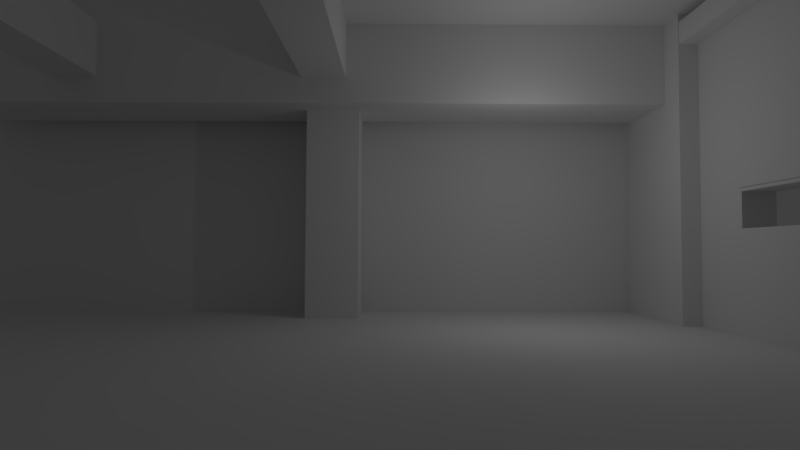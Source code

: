 # Source: interior_villa.blend  (saved by Blender 2.79.0; exported with 4.5.12 LTS)
import bpy
from mathutils import Matrix  # noqa: F401  (used for matrix-valued properties, if any)

bpy.ops.wm.read_factory_settings(use_empty=True)
scene = bpy.context.scene
scene.name = 'Scene'

# ---- collections
col_collection_1 = bpy.data.collections.new('Collection 1'); scene.collection.children.link(col_collection_1)

# ---- materials (node trees are filled in below, after node groups)
mat_material = bpy.data.materials.new('Material')
mat_material.alpha_threshold = 0.0
mat_material.use_transparent_shadow = False
mat_material.roughness = 0.5
mat_material.line_color = (0.0, 0.0, 0.0, 1.0)

# ---- material node trees

# ---- world
world_world = bpy.data.worlds.new('World'); scene.world = world_world
world_world.color = (0.05088, 0.05088, 0.05088)
world_world.use_sun_shadow = False
world_world.sun_shadow_jitter_overblur = 0.0
world_world.cycles.sampling_method = 'MANUAL'

# ---- cameras
cam_camera = bpy.data.cameras.new('Camera')
cam_camera.clip_end = 100.0
cam_camera.lens = 23.0
cam_camera.sensor_width = 32.0
cam_camera.sensor_height = 18.0
cam_camera.ortho_scale = 7.314
cam_camera.dof.focus_distance = 0.0
cam_camera.dof.aperture_fstop = 128.0

# ---- lights
light_lamp = bpy.data.lights.new('Lamp', 'POINT')
light_lamp.transmission_factor = 0.0
light_lamp.cutoff_distance = 30.0
light_lamp.energy = 100.0
light_lamp.shadow_buffer_clip_start = 1.001
light_lamp.shadow_soft_size = 0.1
light_lamp.shadow_maximum_resolution = 0.006
light_lamp.use_absolute_resolution = True

# ---- meshes
me_cube = bpy.data.meshes.new('Cube')
me_cube.from_pydata([(-1.253, 7.691, -1.0), (-1.253, 5.063, -1.0), (-3.253, 5.063, -1.0), (-3.253, 7.691, -1.0), (-1.253, 7.691, 1.0), (-1.253, 5.063, 1.0), (-3.253, 5.063, 1.0), (-3.253, 7.691, 1.0), (-1.253, 7.691, 7.0), (-1.253, 5.063, 7.0), (-3.253, 7.691, 7.0), (-3.253, 5.063, 7.0), (12.0, 7.697, -1.0), (12.0, 2.982, -1.0), (10.0, 2.982, -1.0), (10.0, 7.697, -1.0), (12.0, 7.697, 1.0), (12.0, 2.982, 1.0), (10.0, 2.982, 1.0), (10.0, 7.697, 1.0), (12.0, 7.697, 10.58), (12.0, 2.982, 10.58), (10.0, 7.697, 10.58), (10.0, 2.982, 10.58), (10.28, 6.998, 11.16), (10.28, 4.0, 11.16), (10.29, 4.0, 6.945), (10.29, 6.998, 6.945), (0.1909, 6.998, 11.15), (0.1909, 4.0, 11.15), (0.202, 4.0, 6.93), (0.202, 6.998, 6.93), (-17.0, 6.998, 11.1), (-17.0, 4.0, 11.1), (-16.99, 6.998, 6.886), (-16.99, 4.0, 6.886), (12.0, 7.699, -1.053), (10.0, 7.699, -1.053), (12.0, 7.699, 0.9469), (10.0, 7.699, 0.9469), (12.0, 7.699, 10.53), (10.0, 7.699, 10.53), (-1.689, -12.15, 7.897), (-1.689, -12.14, 9.897), (-3.319, -12.14, 9.897), (-3.319, -12.15, 7.897), (-1.689, -7.984, 7.891), (-1.689, -7.974, 9.891), (-3.319, -7.974, 9.891), (-3.319, -7.984, 7.891), (-1.689, 4.509, 7.872), (-1.689, 4.519, 9.872), (-3.319, 4.509, 7.872), (-3.319, 4.519, 9.872), (-10.77, -12.15, 7.897), (-10.77, -12.14, 9.897), (-12.4, -12.14, 9.897), (-12.4, -12.15, 7.897), (-10.77, -7.984, 7.891), (-10.77, -7.974, 9.891), (-12.4, -7.974, 9.891), (-12.4, -7.984, 7.891), (-10.77, 4.509, 7.872), (-10.77, 4.519, 9.872), (-12.4, 4.509, 7.872), (-12.4, 4.519, 9.872), (10.7, 4.421, -1.0), (10.7, -9.338, -1.0), (10.7, 4.421, 1.0), (10.7, -9.338, 1.0), (10.7, -9.338, 10.58), (10.7, 4.421, 10.58), (11.66, -13.68, 8.822), (11.66, -13.67, 9.605), (10.03, -13.67, 9.605), (10.03, -13.68, 8.822), (11.66, -9.514, 8.82), (11.66, -9.504, 9.602), (10.03, -9.504, 9.602), (10.03, -9.514, 8.82), (11.66, 2.979, 8.812), (11.66, 2.989, 9.594), (10.03, 2.979, 8.812), (10.03, 2.989, 9.594), (10.0, 7.697, 1.0), (10.0, 7.697, 10.58), (10.0, 7.699, -1.053), (10.0, 7.699, 0.9469), (10.0, 7.697, 1.0), (10.0, 7.697, 10.58), (10.0, 7.699, -1.053), (10.0, 7.699, 0.9469), (10.0, 7.699, 10.53), (10.0, 7.699, -1.053), (-17.03, 7.699, 10.53), (-17.03, 7.699, -1.053), (15.24, 11.2, -1.0), (15.24, -13.82, -1.0), (-21.33, -13.82, -1.0), (-21.33, 11.2, -1.0), (-1.689, -12.14, 9.897), (-3.319, -12.14, 9.897), (-1.689, 4.519, 9.872), (-3.319, 4.519, 9.872), (11.91, -12.14, 9.897), (11.91, 4.519, 9.872), (10.7, 0.7584, -1.0), (10.7, 0.7584, 10.58), (10.7, 4.421, 2.17), (10.7, -9.338, 2.17), (10.7, 0.7584, 2.17), (10.7, 4.421, 3.528), (10.7, -9.338, 3.528), (10.7, 0.7584, 3.528), (10.7, -8.195, -1.0), (10.7, -8.195, 10.58), (10.7, -8.195, 2.17), (10.7, -8.195, 3.528), (10.7, 0.7584, 2.17), (10.7, -8.195, 2.17), (11.76, 0.7584, 2.17), (11.76, -8.195, 2.17), (10.7, 0.7584, 2.288), (10.7, -8.195, 2.288), (11.76, 0.7584, 2.288), (11.76, -8.195, 2.288), (10.7, 0.7584, 3.42), (10.7, -8.195, 3.42), (11.76, 0.7584, 3.42), (11.76, -8.195, 3.42), (10.7, 0.7584, 3.539), (10.7, -8.195, 3.539), (11.76, 0.7584, 3.539), (11.76, -8.195, 3.539), (10.7, 0.7607, 3.423), (10.7, 0.7614, 2.283), (11.76, 0.7607, 3.423), (11.76, 0.7614, 2.283), (10.7, 0.642, 3.423), (10.7, 0.6428, 2.283), (11.76, 0.642, 3.423), (11.76, 0.6428, 2.283), (10.7, -8.075, 3.423), (10.7, -8.075, 2.283), (11.76, -8.075, 3.423), (11.76, -8.075, 2.283), (10.7, -8.194, 3.423), (10.7, -8.193, 2.283), (11.76, -8.194, 3.423), (11.76, -8.193, 2.283)], [(66, 68), (67, 69), (69, 70), (71, 68)], [(0, 1, 2, 3), (4, 7, 10, 8), (0, 4, 5, 1), (1, 5, 6, 2), (2, 6, 7, 3), (4, 0, 3, 7), (8, 10, 11, 9), (6, 5, 9, 11), (5, 4, 8, 9), (7, 6, 11, 10), (12, 13, 14, 15), (16, 12, 36, 38), (12, 16, 17, 13), (13, 17, 18, 14), (14, 18, 19, 15), (20, 16, 38, 40), (20, 22, 23, 21), (18, 17, 21, 23), (17, 16, 20, 21), (19, 18, 23, 22), (24, 25, 26, 27), (28, 31, 34, 32), (24, 28, 29, 25), (25, 29, 30, 26), (26, 30, 31, 27), (28, 24, 27, 31), (32, 34, 35, 33), (30, 29, 33, 35), (29, 28, 32, 33), (31, 30, 35, 34), (41, 20, 36, 37), (22, 20, 40, 41), (15, 19, 39, 37), (19, 22, 41, 39), (12, 15, 37, 36), (42, 43, 44, 45), (46, 49, 52, 50), (42, 46, 47, 43), (44, 43, 51, 53), (44, 48, 49, 45), (46, 42, 45, 49), (50, 52, 53, 51), (47, 46, 50, 51), (49, 48, 53, 52), (54, 55, 56, 57), (58, 61, 64, 62), (54, 58, 59, 55), (55, 59, 60, 56), (56, 60, 61, 57), (58, 54, 57, 61), (62, 64, 65, 63), (60, 59, 63, 65), (59, 58, 62, 63), (61, 60, 65, 64), (113, 111, 71, 107), (117, 113, 107, 115), (72, 73, 74, 75), (76, 79, 82, 80), (72, 76, 77, 73), (73, 77, 78, 74), (74, 78, 79, 75), (76, 72, 75, 79), (80, 82, 83, 81), (78, 77, 81, 83), (77, 76, 80, 81), (79, 78, 83, 82), (87, 86, 90, 91), (85, 84, 88, 89), (92, 94, 95, 93), (96, 97, 98, 99), (101, 100, 102, 103), (51, 43, 104, 105), (114, 106, 110, 116), (106, 66, 108, 110), (110, 108, 111, 113), (109, 116, 117, 112), (67, 114, 116, 109), (112, 117, 115, 70), (119, 121, 120, 118), (123, 122, 124, 125), (118, 120, 124, 122), (120, 121, 125, 124), (121, 119, 123, 125), (119, 118, 122, 123), (127, 129, 128, 126), (131, 130, 132, 133), (126, 128, 132, 130), (128, 129, 133, 132), (129, 127, 131, 133), (127, 126, 130, 131), (135, 137, 136, 134), (139, 138, 140, 141), (134, 136, 140, 138), (136, 137, 141, 140), (137, 135, 139, 141), (135, 134, 138, 139), (143, 145, 144, 142), (147, 146, 148, 149), (142, 144, 148, 146), (144, 145, 149, 148), (145, 143, 147, 149), (143, 142, 146, 147)])
me_cube.materials.append(mat_material)
me_cube.use_remesh_preserve_volume = False
me_cube.use_remesh_preserve_attributes = False
me_cube.use_mirror_vertex_groups = False
me_cube.update()

# ---- objects
ob_cube = bpy.data.objects.new('Cube', me_cube)
ob_lamp = bpy.data.objects.new('Lamp', light_lamp)
ob_camera = bpy.data.objects.new('Camera', cam_camera)

# ---- transforms, parenting, visibility, modifiers, constraints
ob_cube.location = (-0.6043, 0.0, 1.011)
ob_cube.lock_rotations_4d = False
ob_cube.empty_display_type = 'ARROWS'
ob_cube.lineart.crease_threshold = 0.0
ob_lamp.location = (4.076, 1.005, 5.904)
ob_lamp.rotation_euler = (0.6503, 0.05522, 1.866)
ob_lamp.lock_rotations_4d = False
ob_lamp.empty_display_type = 'ARROWS'
ob_lamp.color = (0.0, 0.0, 0.0, 0.0)
ob_lamp.lineart.crease_threshold = 0.0
ob_camera.location = (-0.4225, -16.75, 2.603)
ob_camera.rotation_euler = (1.614, -0.004398, -0.006686)
ob_camera.scale = (1.0, 1.0, 1.0)
ob_camera.lock_rotations_4d = False
ob_camera.empty_display_type = 'ARROWS'
ob_camera.color = (0.0, 0.0, 0.0, 0.0)
ob_camera.display_type = 'WIRE'
ob_camera.lineart.crease_threshold = 0.0

# ---- collection membership
col_collection_1.objects.link(ob_cube)
col_collection_1.objects.link(ob_lamp)
col_collection_1.objects.link(ob_camera)

# ---- scene / render settings (as saved in the file)
scene.camera = ob_camera
scene.frame_start = 1; scene.frame_end = 250; scene.frame_set(1)
scene.render.engine = 'BLENDER_EEVEE_NEXT'
scene.render.resolution_percentage = 50
scene.render.dither_intensity = 0.0
scene.cycles.use_denoising = False
scene.cycles.samples = 128
scene.cycles.sampling_pattern = 'TABULATED_SOBOL'
scene.cycles.use_adaptive_sampling = False
scene.cycles.use_light_tree = False
scene.cycles.blur_glossy = 0.0
scene.cycles.sample_clamp_indirect = 0.0
scene.view_settings.view_transform = 'Standard'
bpy.context.view_layer.update()
